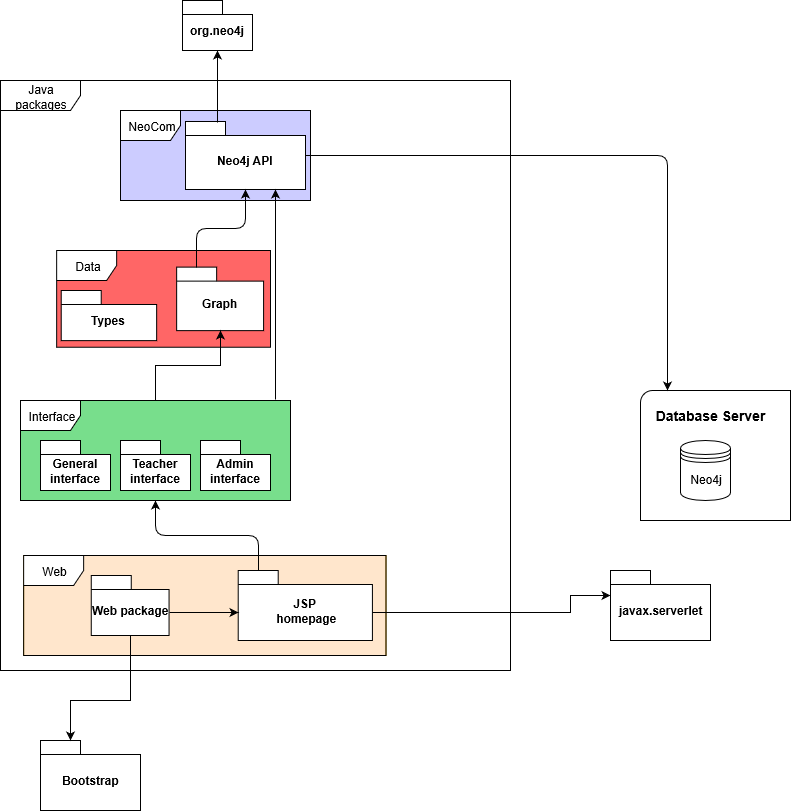

The diagram above was exported from draw.io. Its source (the exported page's mxGraphModel, read from the mxfile embedded in the PNG):
<mxGraphModel grid="1" shadow="0" math="0" pageHeight="1169" pageWidth="827" pageScale="1" page="1" fold="1" arrows="1" connect="1" tooltips="1" guides="1" gridSize="10" dy="684" dx="1133">
  <root>
    <mxCell id="0" />
    <mxCell id="1" parent="0" />
    <UserObject id="2" link="data:page/id,NkzaU3DkkQNnRMEv0K5l" label="">
      <mxCell parent="1" vertex="1" style="group;fillColor=#ffffff;" connectable="0">
        <mxGeometry as="geometry" height="590" width="510" y="90" x="20" />
      </mxCell>
    </UserObject>
    <mxCell id="3" value="Java packages" parent="2" vertex="1" style="shape=umlFrame;whiteSpace=wrap;html=1;width=80;height=30;">
      <mxGeometry as="geometry" height="590" width="509.99999999999994" />
    </mxCell>
    <mxCell id="4" value="" parent="2" vertex="1" style="group;fillColor=#ffe6cc;strokeColor=#d79b00;" connectable="0">
      <mxGeometry as="geometry" height="100" width="362.36842105263156" y="475" x="23.137894736842103" />
    </mxCell>
    <mxCell id="5" value="Web&lt;br&gt;" parent="4" vertex="1" style="shape=umlFrame;whiteSpace=wrap;html=1;">
      <mxGeometry as="geometry" height="100" width="362.36842105263156" />
    </mxCell>
    <mxCell id="6" value="JSP&lt;br&gt;&amp;nbsp;homepage" parent="4" vertex="1" style="shape=folder;fontStyle=1;spacingTop=10;tabWidth=40;tabHeight=14;tabPosition=left;html=1;">
      <mxGeometry as="geometry" height="70" width="134.21052631578948" y="15" x="214.57396343773288" />
    </mxCell>
    <UserObject id="7" link="data:page/id,GgC1ZHZe_F1sIOeLWtQp" label="Web package">
      <mxCell parent="4" vertex="1" style="shape=folder;fontStyle=1;spacingTop=10;tabWidth=40;tabHeight=14;tabPosition=left;html=1;">
        <mxGeometry as="geometry" height="60" width="77.79661016949151" y="20" x="67.62481712756464" />
      </mxCell>
    </UserObject>
    <mxCell id="8" parent="4" style="edgeStyle=orthogonalEdgeStyle;rounded=0;orthogonalLoop=1;jettySize=auto;html=1;entryX=0;entryY=0;entryDx=0;entryDy=42;entryPerimeter=0;exitX=0;exitY=0;exitDx=77.79661016949152;exitDy=37;exitPerimeter=0;" edge="1" target="6" source="7">
      <mxGeometry as="geometry" relative="1">
        <Array as="points" />
        <mxPoint as="sourcePoint" y="-305" x="-36.10399643175737" />
      </mxGeometry>
    </mxCell>
    <UserObject id="9" link="data:page/id,UX_uhrAkMencH8NfT7TR" label="">
      <mxCell parent="2" vertex="1" style="group;fillColor=#FF6666;" connectable="0">
        <mxGeometry as="geometry" height="96.75" width="213.85" y="170" x="56.15" />
      </mxCell>
    </UserObject>
    <mxCell id="10" value="Data" parent="9" vertex="1" style="shape=umlFrame;whiteSpace=wrap;html=1;">
      <mxGeometry as="geometry" height="96.75" width="213.84999999999997" />
    </mxCell>
    <mxCell id="11" value="&lt;div&gt;Graph&lt;/div&gt;" parent="9" vertex="1" style="shape=folder;fontStyle=1;spacingTop=10;tabWidth=40;tabHeight=14;tabPosition=left;html=1;">
      <mxGeometry as="geometry" height="63.51" width="86.94" y="16.62" x="120" />
    </mxCell>
    <mxCell id="12" value="&lt;div&gt;Types&lt;/div&gt;" parent="9" vertex="1" style="shape=folder;fontStyle=1;spacingTop=10;tabWidth=40;tabHeight=14;tabPosition=left;html=1;">
      <mxGeometry as="geometry" height="50.13" width="95.43" y="40" x="4.57" />
    </mxCell>
    <mxCell id="13" value="" parent="1" vertex="1" style="group;fillColor=#CCCCFF;" connectable="0">
      <mxGeometry as="geometry" height="90" width="190" y="120" x="140" />
    </mxCell>
    <UserObject id="14" link="data:page/id,Rpjr03k2ECeuZ7fwKzk8" label="NeoCom">
      <mxCell parent="13" vertex="1" style="shape=umlFrame;whiteSpace=wrap;html=1;">
        <mxGeometry as="geometry" height="90" width="190" />
      </mxCell>
    </UserObject>
    <mxCell id="15" value="Neo4j API" parent="13" vertex="1" style="shape=folder;fontStyle=1;spacingTop=10;tabWidth=40;tabHeight=14;tabPosition=left;html=1;">
      <mxGeometry as="geometry" height="68" width="120" y="11" x="65" />
    </mxCell>
    <mxCell id="16" parent="1" style="edgeStyle=orthogonalEdgeStyle;rounded=1;orthogonalLoop=1;jettySize=auto;html=1;exitX=0;exitY=0;exitDx=20;exitDy=0;exitPerimeter=0;" edge="1" target="21" source="6">
      <mxGeometry as="geometry" relative="1" />
    </mxCell>
    <mxCell id="17" parent="1" style="edgeStyle=orthogonalEdgeStyle;rounded=0;orthogonalLoop=1;jettySize=auto;html=1;exitX=0;exitY=0;exitDx=134.21052631578948;exitDy=42;exitPerimeter=0;" edge="1" target="30" source="6">
      <mxGeometry as="geometry" relative="1">
        <mxPoint as="targetPoint" y="725" x="328" />
        <Array as="points">
          <mxPoint y="622" x="590" />
          <mxPoint y="605" x="590" />
        </Array>
      </mxGeometry>
    </mxCell>
    <mxCell id="18" parent="1" style="edgeStyle=orthogonalEdgeStyle;rounded=0;orthogonalLoop=1;jettySize=auto;html=1;exitX=0.267;exitY=0.015;exitDx=0;exitDy=0;exitPerimeter=0;" edge="1" target="19" source="15">
      <mxGeometry as="geometry" relative="1" />
    </mxCell>
    <mxCell id="19" value="org.neo4j" parent="1" vertex="1" style="shape=folder;fontStyle=1;spacingTop=10;tabWidth=40;tabHeight=14;tabPosition=left;html=1;">
      <mxGeometry as="geometry" height="50" width="70" y="10" x="202" />
    </mxCell>
    <UserObject id="20" link="data:page/id,0o1NB0lXxqjsHOoVwJtR" label="">
      <mxCell parent="1" vertex="1" style="group;fillColor=#78DE8C;" connectable="0">
        <mxGeometry as="geometry" height="100" width="270" y="410" x="40" />
      </mxCell>
    </UserObject>
    <mxCell id="21" value="Interface" parent="20" vertex="1" style="shape=umlFrame;whiteSpace=wrap;html=1;">
      <mxGeometry as="geometry" height="100" width="270" />
    </mxCell>
    <mxCell id="22" value="&lt;div&gt;General&lt;/div&gt;&lt;div&gt;interface&lt;br&gt;&lt;/div&gt;" parent="20" vertex="1" style="shape=folder;fontStyle=1;spacingTop=10;tabWidth=40;tabHeight=14;tabPosition=left;html=1;">
      <mxGeometry as="geometry" height="50" width="70" y="40" x="20" />
    </mxCell>
    <mxCell id="23" value="&lt;div&gt;Admin&lt;/div&gt;&lt;div&gt;interface&lt;br&gt;&lt;/div&gt;" parent="20" vertex="1" style="shape=folder;fontStyle=1;spacingTop=10;tabWidth=40;tabHeight=14;tabPosition=left;html=1;">
      <mxGeometry as="geometry" height="50" width="70" y="40" x="180" />
    </mxCell>
    <mxCell id="24" value="&lt;div&gt;Teacher&lt;/div&gt;&lt;div&gt;interface&lt;br&gt;&lt;/div&gt;" parent="20" vertex="1" style="shape=folder;fontStyle=1;spacingTop=10;tabWidth=40;tabHeight=14;tabPosition=left;html=1;">
      <mxGeometry as="geometry" height="50" width="70" y="40" x="100" />
    </mxCell>
    <mxCell id="25" parent="1" style="edgeStyle=orthogonalEdgeStyle;rounded=1;orthogonalLoop=1;jettySize=auto;html=1;exitX=0;exitY=0;exitDx=20;exitDy=0;exitPerimeter=0;" edge="1" target="15" source="11">
      <mxGeometry as="geometry" relative="1" />
    </mxCell>
    <mxCell id="26" value="" parent="1" vertex="1" style="group" connectable="0">
      <mxGeometry as="geometry" height="130" width="190" y="400" x="620" />
    </mxCell>
    <mxCell id="27" value="" parent="26" vertex="1" style="verticalLabelPosition=bottom;verticalAlign=top;html=1;shape=mxgraph.basic.corner_round_rect;dx=6;">
      <mxGeometry as="geometry" height="130" width="150" x="40" />
    </mxCell>
    <mxCell id="28" value="Neo4j" parent="26" vertex="1" style="shape=datastore;whiteSpace=wrap;html=1;">
      <mxGeometry as="geometry" height="60" width="50" y="50" x="80" />
    </mxCell>
    <mxCell id="29" value="&lt;font style=&quot;font-size: 14px&quot;&gt;&lt;b&gt;Database Server&lt;/b&gt;&lt;/font&gt;" parent="26" vertex="1" style="text;html=1;strokeColor=none;fillColor=none;align=center;verticalAlign=middle;whiteSpace=wrap;rounded=0;">
      <mxGeometry as="geometry" height="30" width="120" y="10" x="50" />
    </mxCell>
    <mxCell id="30" value="javax.serverlet" parent="1" vertex="1" style="shape=folder;fontStyle=1;spacingTop=10;tabWidth=40;tabHeight=14;tabPosition=left;html=1;">
      <mxGeometry as="geometry" height="70" width="100" y="580" x="630" />
    </mxCell>
    <mxCell id="31" parent="1" style="edgeStyle=orthogonalEdgeStyle;rounded=0;orthogonalLoop=1;jettySize=auto;html=1;entryX=0.5;entryY=1;entryDx=0;entryDy=0;entryPerimeter=0;" edge="1" target="11" source="21">
      <mxGeometry as="geometry" relative="1">
        <Array as="points" />
      </mxGeometry>
    </mxCell>
    <mxCell id="32" parent="1" style="edgeStyle=orthogonalEdgeStyle;rounded=0;orthogonalLoop=1;jettySize=auto;html=1;entryX=0.75;entryY=1;entryDx=0;entryDy=0;entryPerimeter=0;" edge="1" target="15">
      <mxGeometry as="geometry" relative="1">
        <mxPoint as="sourcePoint" y="409" x="295" />
        <Array as="points">
          <mxPoint y="409" x="295" />
        </Array>
      </mxGeometry>
    </mxCell>
    <mxCell id="33" parent="1" style="edgeStyle=orthogonalEdgeStyle;rounded=1;orthogonalLoop=1;jettySize=auto;html=1;entryX=0.18;entryY=0;entryDx=0;entryDy=0;entryPerimeter=0;" edge="1" target="27" source="15">
      <mxGeometry as="geometry" relative="1">
        <mxPoint as="targetPoint" y="390" x="733" />
        <Array as="points">
          <mxPoint y="165" x="687" />
        </Array>
      </mxGeometry>
    </mxCell>
    <mxCell id="34" value="Bootstrap" parent="1" vertex="1" style="shape=folder;fontStyle=1;spacingTop=10;tabWidth=40;tabHeight=14;tabPosition=left;html=1;direction=east;">
      <mxGeometry as="geometry" height="70" width="100" y="750" x="60" />
    </mxCell>
    <mxCell id="35" parent="1" style="edgeStyle=orthogonalEdgeStyle;rounded=0;orthogonalLoop=1;jettySize=auto;html=1;entryX=0.3;entryY=0;entryDx=0;entryDy=0;entryPerimeter=0;" edge="1" target="34" source="7">
      <mxGeometry as="geometry" relative="1">
        <Array as="points">
          <mxPoint y="710" x="150" />
          <mxPoint y="710" x="90" />
        </Array>
      </mxGeometry>
    </mxCell>
  </root>
</mxGraphModel>